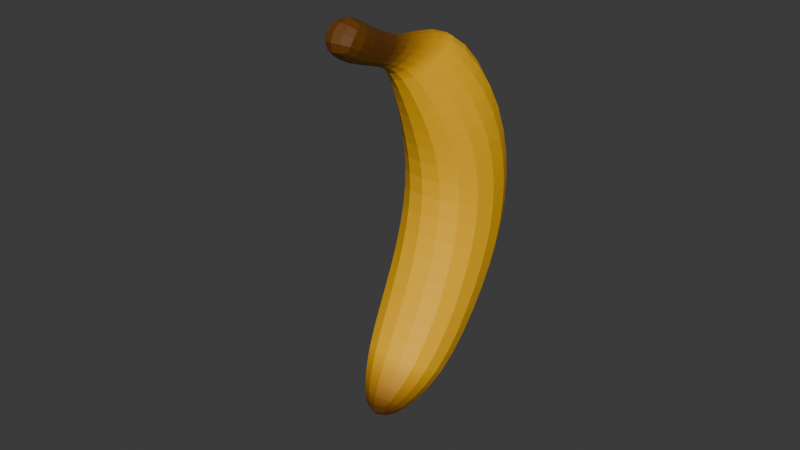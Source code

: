 # Source: banana_dancing.blend  (saved by Blender 5.0.119; exported with 4.5.12 LTS)
import bpy
from mathutils import Matrix  # noqa: F401  (used for matrix-valued properties, if any)

bpy.ops.wm.read_factory_settings(use_empty=True)
scene = bpy.context.scene
scene.name = 'Scene'

# ---- collections
col_collection = bpy.data.collections.new('Collection'); scene.collection.children.link(col_collection)

# ---- materials (node trees are filled in below, after node groups)
mat_bananaaaaaaaaaaaaaaaaaa = bpy.data.materials.new('bananaaaaaaaaaaaaaaaaaa')

# ---- material node trees
mat_bananaaaaaaaaaaaaaaaaaa.use_nodes = True; mat_bananaaaaaaaaaaaaaaaaaa.node_tree.nodes.clear()
_N = mat_bananaaaaaaaaaaaaaaaaaa.node_tree.nodes; _L = mat_bananaaaaaaaaaaaaaaaaaa.node_tree.links
n0 = _N.new('ShaderNodeBsdfPrincipled'); n0.name = '原理化 BSDF'; n0.location = (-200, 100)
n1 = _N.new('ShaderNodeOutputMaterial'); n1.name = '材质输出'; n1.location = (200, 100)
n2 = _N.new('ShaderNodeVertexColor'); n2.name = '颜色属性'; n2.location = (-460, 2)
_L.new(n0.outputs[0], n1.inputs[0])
_L.new(n2.outputs[0], n0.inputs[0])
n1.is_active_output = True

# ---- world
world_world = bpy.data.worlds.new('World'); scene.world = world_world
world_world.use_nodes = True; world_world.node_tree.nodes.clear()
_N = world_world.node_tree.nodes; _L = world_world.node_tree.links
n0 = _N.new('ShaderNodeOutputWorld'); n0.name = 'World Output'; n0.location = (200, 100)
n1 = _N.new('ShaderNodeBackground'); n1.name = 'Background'; n1.location = (-200, 100)
n1.inputs[0].default_value = (0.05088, 0.05088, 0.05088, 1.0)
_L.new(n1.outputs[0], n0.inputs[0])
n0.is_active_output = True
world_world.color = (0.05088, 0.05088, 0.05088)
world_world.sun_shadow_jitter_overblur = 0.0

# ---- meshes
me_001 = bpy.data.meshes.new('立方体.001')
me_001.from_pydata([(-0.8418, -0.9549, -0.9072), (-0.8418, -0.9549, 0.58), (-0.8517, 0.805, -0.9902), (-0.8618, 1.167, 0.3298), (0.8616, -0.9549, -0.9072), (0.8366, -0.9549, 0.58), (0.8516, 0.805, -0.9902), (0.8165, 1.167, 0.3298), (-0.7698, -1.547, 1.547), (-0.7283, 0.4296, 2.22), (0.8114, 0.4296, 2.22), (0.7698, -1.547, 1.547), (-0.3374, -2.326, 2.472), (-0.3439, -1.069, 3.438), (0.3309, -1.069, 3.438), (0.3374, -2.326, 2.472), (-0.02542, -2.679, 2.583), (-0.07891, -2.416, 2.844), (0.09442, -2.416, 2.844), (0.1479, -2.679, 2.583), (-0.8248, 0.0506, -2.849), (-0.7201, -1.349, -2.221), (0.6521, 0.2229, -2.883), (0.7567, -1.177, -2.255), (-0.1858, -1.08, -3.471), (-0.1372, -1.544, -3.186), (0.2733, -1.031, -3.465), (0.3219, -1.495, -3.18), (-0.4991, -4.013, 2.573), (-0.4991, -3.617, 3.566), (0.5703, -3.617, 3.566), (0.5703, -4.013, 2.573)], [], [(0, 1, 3, 2), (2, 3, 7, 6), (6, 7, 5, 4), (4, 5, 1, 0), (6, 4, 23, 22), (5, 7, 10, 11), (11, 10, 14, 15), (3, 1, 8, 9), (1, 5, 11, 8), (7, 3, 9, 10), (13, 12, 16, 17), (9, 8, 12, 13), (8, 11, 15, 12), (10, 9, 13, 14), (16, 19, 31, 28), (12, 15, 19, 16), (14, 13, 17, 18), (15, 14, 18, 19), (22, 23, 27, 26), (4, 0, 21, 23), (2, 6, 22, 20), (0, 2, 20, 21), (24, 26, 27, 25), (21, 20, 24, 25), (23, 21, 25, 27), (20, 22, 26, 24), (30, 29, 28, 31), (18, 17, 29, 30), (19, 18, 30, 31), (17, 16, 28, 29)])
_uv = me_001.uv_layers.new(name='UV贴图')
_uv.uv.foreach_set('vector', [0.375, 0.0, 0.625, 0.0, 0.625, 0.25, 0.375, 0.25, 0.375, 0.25, 0.625, 0.25, 0.625, 0.5, 0.375, 0.5, 0.375, 0.5, 0.625, 0.5, 0.625, 0.75, 0.375, 0.75, 0.375, 0.75, 0.625, 0.75, 0.625, 1.0, 0.375, 1.0, 0.375, 0.5, 0.375, 0.75, 0.375, 0.75, 0.375, 0.5, 0.625, 0.75, 0.625, 0.5, 0.625, 0.5, 0.625, 0.75, 0.625, 0.75, 0.625, 0.5, 0.625, 0.5, 0.625, 0.75, 0.625, 0.25, 0.625, 0.0, 0.625, 0.0, 0.625, 0.25, 0.625, 1.0, 0.625, 0.75, 0.625, 0.75, 0.625, 1.0, 0.625, 0.5, 0.625, 0.25, 0.625, 0.25, 0.625, 0.5, 0.625, 0.25, 0.625, 0.0, 0.625, 0.0, 0.625, 0.25, 0.625, 0.25, 0.625, 0.0, 0.625, 0.0, 0.625, 0.25, 0.625, 1.0, 0.625, 0.75, 0.625, 0.75, 0.625, 1.0, 0.625, 0.5, 0.625, 0.25, 0.625, 0.25, 0.625, 0.5, 0.625, 1.0, 0.625, 0.75, 0.625, 0.75, 0.625, 1.0, 0.625, 1.0, 0.625, 0.75, 0.625, 0.75, 0.625, 1.0, 0.625, 0.5, 0.625, 0.25, 0.625, 0.25, 0.625, 0.5, 0.625, 0.75, 0.625, 0.5, 0.625, 0.5, 0.625, 0.75, 0.375, 0.5, 0.375, 0.75, 0.375, 0.75, 0.375, 0.5, 0.375, 0.75, 0.375, 1.0, 0.375, 1.0, 0.375, 0.75, 0.375, 0.25, 0.375, 0.5, 0.375, 0.5, 0.375, 0.25, 0.375, 0.0, 0.375, 0.25, 0.375, 0.25, 0.375, 0.0, 0.125, 0.5, 0.375, 0.5, 0.375, 0.75, 0.125, 0.75, 0.375, 0.0, 0.375, 0.25, 0.375, 0.25, 0.375, 0.0, 0.375, 0.75, 0.375, 1.0, 0.375, 1.0, 0.375, 0.75, 0.375, 0.25, 0.375, 0.5, 0.375, 0.5, 0.375, 0.25, 0.625, 0.5, 0.875, 0.5, 0.875, 0.75, 0.625, 0.75, 0.625, 0.5, 0.625, 0.25, 0.625, 0.25, 0.625, 0.5, 0.625, 0.75, 0.625, 0.5, 0.625, 0.5, 0.625, 0.75, 0.625, 0.25, 0.625, 0.0, 0.625, 0.0, 0.625, 0.25])
_ca = me_001.color_attributes.new('属性', 'BYTE_COLOR', 'CORNER')
_ca.data.foreach_set('color', [1.0, 0.5149, 0.003035, 1.0, 1.0, 0.5149, 0.003035, 1.0, 1.0, 0.5149, 0.003035, 1.0, 1.0, 0.5149, 0.003035, 1.0, 1.0, 0.5149, 0.003035, 1.0, 1.0, 0.5149, 0.003035, 1.0, 1.0, 0.5149, 0.003035, 1.0, 1.0, 0.5149, 0.003035, 1.0, 1.0, 0.5149, 0.003035, 1.0, 1.0, 0.5149, 0.003035, 1.0, 1.0, 0.5149, 0.003035, 1.0, 1.0, 0.5149, 0.003035, 1.0, 1.0, 0.5149, 0.003035, 1.0, 1.0, 0.5149, 0.003035, 1.0, 1.0, 0.5149, 0.003035, 1.0, 1.0, 0.5149, 0.003035, 1.0, 1.0, 0.5149, 0.003035, 1.0, 1.0, 0.5149, 0.003035, 1.0, 1.0, 0.5149, 0.003035, 1.0, 1.0, 0.5149, 0.003035, 1.0, 1.0, 0.5149, 0.003035, 1.0, 1.0, 0.5149, 0.003035, 1.0, 1.0, 0.5149, 0.003035, 1.0, 1.0, 0.5149, 0.003035, 1.0, 1.0, 0.5149, 0.003035, 1.0, 1.0, 0.5149, 0.003035, 1.0, 1.0, 0.5149, 0.003035, 1.0, 0.9823, 0.5089, 0.003035, 1.0, 1.0, 0.5149, 0.003035, 1.0, 1.0, 0.5149, 0.003035, 1.0, 1.0, 0.5149, 0.003035, 1.0, 1.0, 0.5149, 0.003035, 1.0, 1.0, 0.5149, 0.003035, 1.0, 1.0, 0.5149, 0.003035, 1.0, 1.0, 0.5149, 0.003035, 1.0, 1.0, 0.5149, 0.003035, 1.0, 1.0, 0.5149, 0.003035, 1.0, 1.0, 0.5149, 0.003035, 1.0, 1.0, 0.5149, 0.003035, 1.0, 1.0, 0.5149, 0.003035, 1.0, 1.0, 0.5149, 0.003035, 1.0, 1.0, 0.5149, 0.003035, 1.0, 0.147, 0.04971, 0.002125, 1.0, 0.147, 0.04971, 0.002125, 1.0, 1.0, 0.5149, 0.003035, 1.0, 1.0, 0.5149, 0.003035, 1.0, 1.0, 0.5149, 0.003035, 1.0, 1.0, 0.5149, 0.003035, 1.0, 1.0, 0.5149, 0.003035, 1.0, 1.0, 0.5149, 0.003035, 1.0, 0.9823, 0.5089, 0.003035, 1.0, 1.0, 0.5149, 0.003035, 1.0, 1.0, 0.5149, 0.003035, 1.0, 1.0, 0.5149, 0.003035, 1.0, 1.0, 0.5149, 0.003035, 1.0, 1.0, 0.5149, 0.003035, 1.0, 0.147, 0.04971, 0.002125, 1.0, 0.147, 0.04971, 0.002125, 1.0, 0.147, 0.04971, 0.002125, 1.0, 0.147, 0.04971, 0.002125, 1.0, 1.0, 0.5149, 0.003035, 1.0, 0.9823, 0.5089, 0.003035, 1.0, 0.147, 0.04971, 0.002125, 1.0, 0.147, 0.04971, 0.002125, 1.0, 1.0, 0.5149, 0.003035, 1.0, 1.0, 0.5149, 0.003035, 1.0, 0.147, 0.04971, 0.002125, 1.0, 0.147, 0.04971, 0.002125, 1.0, 0.9823, 0.5089, 0.003035, 1.0, 1.0, 0.5149, 0.003035, 1.0, 0.147, 0.04971, 0.002125, 1.0, 0.147, 0.04971, 0.002125, 1.0, 1.0, 0.5149, 0.003035, 1.0, 1.0, 0.5149, 0.003035, 1.0, 0.147, 0.04971, 0.002125, 1.0, 0.147, 0.04971, 0.002125, 1.0, 1.0, 0.5149, 0.003035, 1.0, 1.0, 0.5149, 0.003035, 1.0, 1.0, 0.5149, 0.003035, 1.0, 1.0, 0.5149, 0.003035, 1.0, 1.0, 0.5149, 0.003035, 1.0, 1.0, 0.5149, 0.003035, 1.0, 1.0, 0.5149, 0.003035, 1.0, 1.0, 0.5149, 0.003035, 1.0, 1.0, 0.5149, 0.003035, 1.0, 1.0, 0.5149, 0.003035, 1.0, 1.0, 0.5149, 0.003035, 1.0, 1.0, 0.5149, 0.003035, 1.0, 0.147, 0.04971, 0.002125, 1.0, 0.147, 0.04971, 0.002125, 1.0, 0.147, 0.04971, 0.002125, 1.0, 0.147, 0.04971, 0.002125, 1.0, 1.0, 0.5149, 0.003035, 1.0, 1.0, 0.5149, 0.003035, 1.0, 0.147, 0.04971, 0.002125, 1.0, 0.147, 0.04971, 0.002125, 1.0, 1.0, 0.5149, 0.003035, 1.0, 1.0, 0.5149, 0.003035, 1.0, 0.147, 0.04971, 0.002125, 1.0, 0.147, 0.04971, 0.002125, 1.0, 1.0, 0.5149, 0.003035, 1.0, 1.0, 0.5149, 0.003035, 1.0, 0.147, 0.04971, 0.002125, 1.0, 0.147, 0.04971, 0.002125, 1.0, 0.147, 0.04971, 0.002125, 1.0, 0.147, 0.04971, 0.002125, 1.0, 0.147, 0.04971, 0.002125, 1.0, 0.147, 0.04971, 0.002125, 1.0, 0.147, 0.04971, 0.002125, 1.0, 0.147, 0.04971, 0.002125, 1.0, 0.147, 0.04971, 0.002125, 1.0, 0.147, 0.04971, 0.002125, 1.0, 0.147, 0.04971, 0.002125, 1.0, 0.147, 0.04971, 0.002125, 1.0, 0.147, 0.04971, 0.002125, 1.0, 0.147, 0.04971, 0.002125, 1.0, 0.147, 0.04971, 0.002125, 1.0, 0.147, 0.04971, 0.002125, 1.0, 0.147, 0.04971, 0.002125, 1.0, 0.147, 0.04971, 0.002125, 1.0])
me_001.materials.append(mat_bananaaaaaaaaaaaaaaaaaa)
me_001.update()

# ---- objects
ob_bananaaaaaaaaaaaaaaaa = bpy.data.objects.new('Bananaaaaaaaaaaaaaaaa', me_001)

# ---- transforms, parenting, visibility, modifiers, constraints
ob_bananaaaaaaaaaaaaaaaa.location = (-0.0002776, 0.06566, -0.02556)
ob_bananaaaaaaaaaaaaaaaa.rotation_euler = (-0.2622, -5.755e-17, 7.586e-18)
ob_bananaaaaaaaaaaaaaaaa.scale = (0.3845, 0.3845, 0.3845)
_m = ob_bananaaaaaaaaaaaaaaaa.modifiers.new('细分', 'SUBSURF')

# ---- collection membership
scene.collection.objects.link(ob_bananaaaaaaaaaaaaaaaa)

# ---- scene / render settings (as saved in the file)
scene.frame_start = 1; scene.frame_end = 250; scene.frame_set(20)
scene.render.engine = 'BLENDER_EEVEE_NEXT'
scene.render.bake_bias = 0.0
scene.render.bake_samples = 0
scene.cycles.sampling_pattern = 'TABULATED_SOBOL'
scene.eevee.use_volume_custom_range = False
bpy.context.view_layer.update()

# ---- added for rendering (the .blend has no active camera and no usable light): camera, sun
cam_auto = bpy.data.cameras.new('AutoCamera')
cam_auto.lens = 50.0
cam_auto.sensor_width = 36.0
cam_auto.clip_end = 1000.0
ob_auto_camera = bpy.data.objects.new('AutoCamera', cam_auto)
scene.collection.objects.link(ob_auto_camera)
ob_auto_camera.location = (3.82857, -5.05275, 3.19693)
ob_auto_camera.rotation_euler = (1.09748, -7.21219e-08, 0.694738)
scene.camera = ob_auto_camera
light_auto_sun = bpy.data.lights.new('AutoSun', 'SUN')
light_auto_sun.energy = 3.0
light_auto_sun.angle = 0.0523599
ob_auto_sun = bpy.data.objects.new('AutoSun', light_auto_sun)
scene.collection.objects.link(ob_auto_sun)
ob_auto_sun.rotation_euler = (0.872665, 0.174533, 0.523599)
bpy.context.view_layer.update()
